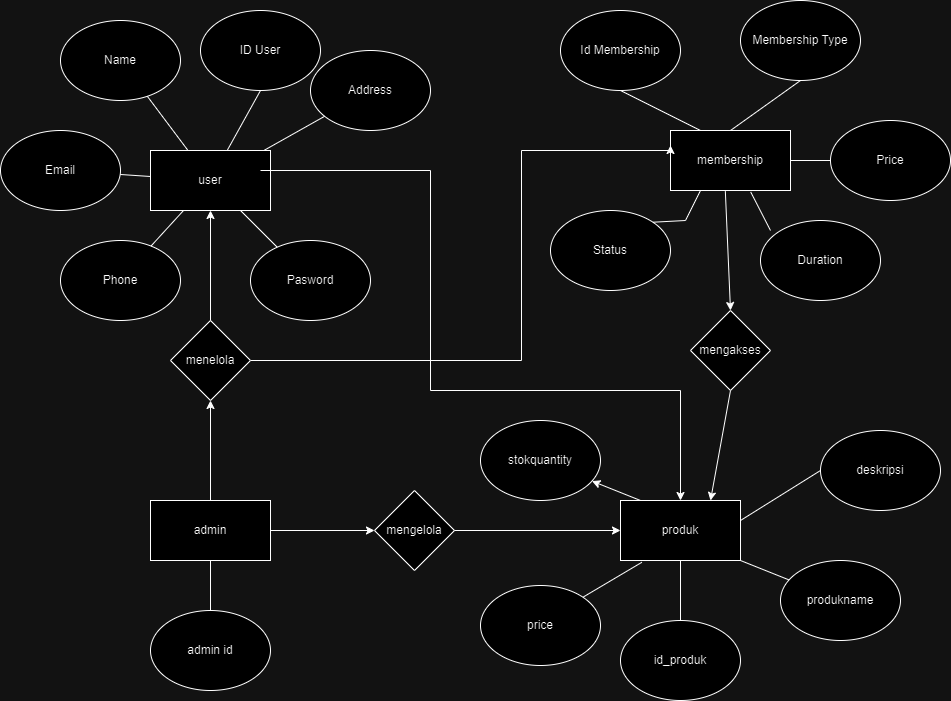

The diagram above was exported from draw.io. Its source (the exported page's mxGraphModel, read from the mxfile embedded in the PNG):
<mxGraphModel dx="2927" dy="1114" grid="1" gridSize="10" guides="1" tooltips="1" connect="1" arrows="1" fold="1" page="1" pageScale="1" pageWidth="827" pageHeight="1169" math="0" shadow="0">
  <root>
    <mxCell id="0" />
    <mxCell id="1" parent="0" />
    <mxCell id="0oyUHUJce1ly6LnIZcA5-1" value="user" style="rounded=0;whiteSpace=wrap;html=1;" parent="1" vertex="1">
      <mxGeometry x="110" y="150" width="120" height="60" as="geometry" />
    </mxCell>
    <mxCell id="0oyUHUJce1ly6LnIZcA5-2" value="membership" style="rounded=0;whiteSpace=wrap;html=1;" parent="1" vertex="1">
      <mxGeometry x="630" y="130" width="120" height="60" as="geometry" />
    </mxCell>
    <mxCell id="0oyUHUJce1ly6LnIZcA5-4" value="produk" style="rounded=0;whiteSpace=wrap;html=1;" parent="1" vertex="1">
      <mxGeometry x="580" y="500" width="120" height="60" as="geometry" />
    </mxCell>
    <mxCell id="9XnM0VOukaULz3_8fsCc-1" value="ID User" style="ellipse;whiteSpace=wrap;html=1;" vertex="1" parent="1">
      <mxGeometry x="160" y="10" width="120" height="80" as="geometry" />
    </mxCell>
    <mxCell id="0oyUHUJce1ly6LnIZcA5-5" value="admin id" style="ellipse;whiteSpace=wrap;html=1;" vertex="1" parent="1">
      <mxGeometry x="110" y="610" width="120" height="80" as="geometry" />
    </mxCell>
    <mxCell id="9XnM0VOukaULz3_8fsCc-2" value="Name" style="ellipse;whiteSpace=wrap;html=1;" vertex="1" parent="1">
      <mxGeometry x="20" y="20" width="120" height="80" as="geometry" />
    </mxCell>
    <mxCell id="0oyUHUJce1ly6LnIZcA5-10" value="price" style="ellipse;whiteSpace=wrap;html=1;" vertex="1" parent="1">
      <mxGeometry x="440" y="585" width="120" height="80" as="geometry" />
    </mxCell>
    <mxCell id="9XnM0VOukaULz3_8fsCc-3" value="Email" style="ellipse;whiteSpace=wrap;html=1;" vertex="1" parent="1">
      <mxGeometry x="-40" y="130" width="120" height="80" as="geometry" />
    </mxCell>
    <mxCell id="0oyUHUJce1ly6LnIZcA5-11" value="stokquantity" style="ellipse;whiteSpace=wrap;html=1;" vertex="1" parent="1">
      <mxGeometry x="440" y="420" width="120" height="80" as="geometry" />
    </mxCell>
    <mxCell id="0oyUHUJce1ly6LnIZcA5-7" value="id_produk" style="ellipse;whiteSpace=wrap;html=1;" vertex="1" parent="1">
      <mxGeometry x="580" y="620" width="120" height="80" as="geometry" />
    </mxCell>
    <mxCell id="9XnM0VOukaULz3_8fsCc-4" value="Pasword" style="ellipse;whiteSpace=wrap;html=1;" vertex="1" parent="1">
      <mxGeometry x="210" y="240" width="120" height="80" as="geometry" />
    </mxCell>
    <mxCell id="9XnM0VOukaULz3_8fsCc-5" value="Phone" style="ellipse;whiteSpace=wrap;html=1;" vertex="1" parent="1">
      <mxGeometry x="20" y="240" width="120" height="80" as="geometry" />
    </mxCell>
    <mxCell id="0oyUHUJce1ly6LnIZcA5-8" value="produkname" style="ellipse;whiteSpace=wrap;html=1;" vertex="1" parent="1">
      <mxGeometry x="740" y="560" width="120" height="80" as="geometry" />
    </mxCell>
    <mxCell id="9XnM0VOukaULz3_8fsCc-6" value="Address" style="ellipse;whiteSpace=wrap;html=1;" vertex="1" parent="1">
      <mxGeometry x="270" y="50" width="120" height="80" as="geometry" />
    </mxCell>
    <mxCell id="0oyUHUJce1ly6LnIZcA5-9" value="deskripsi" style="ellipse;whiteSpace=wrap;html=1;" vertex="1" parent="1">
      <mxGeometry x="780" y="430" width="120" height="80" as="geometry" />
    </mxCell>
    <mxCell id="0oyUHUJce1ly6LnIZcA5-14" value="" style="edgeStyle=orthogonalEdgeStyle;rounded=0;orthogonalLoop=1;jettySize=auto;html=1;" edge="1" parent="1" source="0oyUHUJce1ly6LnIZcA5-3" target="0oyUHUJce1ly6LnIZcA5-12">
      <mxGeometry relative="1" as="geometry" />
    </mxCell>
    <mxCell id="0oyUHUJce1ly6LnIZcA5-3" value="admin" style="rounded=0;whiteSpace=wrap;html=1;" parent="1" vertex="1">
      <mxGeometry x="110" y="500" width="120" height="60" as="geometry" />
    </mxCell>
    <mxCell id="9XnM0VOukaULz3_8fsCc-10" value="" style="endArrow=none;html=1;rounded=0;" edge="1" parent="1" source="9XnM0VOukaULz3_8fsCc-4" target="0oyUHUJce1ly6LnIZcA5-1">
      <mxGeometry width="50" height="50" relative="1" as="geometry">
        <mxPoint x="230" y="250" as="sourcePoint" />
        <mxPoint x="280" y="200" as="targetPoint" />
      </mxGeometry>
    </mxCell>
    <mxCell id="9XnM0VOukaULz3_8fsCc-12" value="" style="endArrow=none;html=1;rounded=0;" edge="1" parent="1" source="9XnM0VOukaULz3_8fsCc-3" target="0oyUHUJce1ly6LnIZcA5-1">
      <mxGeometry width="50" height="50" relative="1" as="geometry">
        <mxPoint x="130" y="180" as="sourcePoint" />
        <mxPoint x="197" y="150" as="targetPoint" />
      </mxGeometry>
    </mxCell>
    <mxCell id="0oyUHUJce1ly6LnIZcA5-12" value="mengelola" style="rhombus;whiteSpace=wrap;html=1;" vertex="1" parent="1">
      <mxGeometry x="334" y="490" width="80" height="80" as="geometry" />
    </mxCell>
    <mxCell id="9XnM0VOukaULz3_8fsCc-14" value="" style="endArrow=none;html=1;rounded=0;entryX=0.5;entryY=1;entryDx=0;entryDy=0;" edge="1" parent="1" source="0oyUHUJce1ly6LnIZcA5-1" target="9XnM0VOukaULz3_8fsCc-1">
      <mxGeometry width="50" height="50" relative="1" as="geometry">
        <mxPoint x="273" y="270" as="sourcePoint" />
        <mxPoint x="277" y="230" as="targetPoint" />
      </mxGeometry>
    </mxCell>
    <mxCell id="9XnM0VOukaULz3_8fsCc-15" value="" style="endArrow=none;html=1;rounded=0;" edge="1" parent="1" source="0oyUHUJce1ly6LnIZcA5-1" target="9XnM0VOukaULz3_8fsCc-6">
      <mxGeometry width="50" height="50" relative="1" as="geometry">
        <mxPoint x="283" y="280" as="sourcePoint" />
        <mxPoint x="287" y="240" as="targetPoint" />
      </mxGeometry>
    </mxCell>
    <mxCell id="9XnM0VOukaULz3_8fsCc-16" value="" style="endArrow=none;html=1;rounded=0;" edge="1" parent="1" source="0oyUHUJce1ly6LnIZcA5-1" target="9XnM0VOukaULz3_8fsCc-2">
      <mxGeometry width="50" height="50" relative="1" as="geometry">
        <mxPoint x="293" y="290" as="sourcePoint" />
        <mxPoint x="297" y="250" as="targetPoint" />
      </mxGeometry>
    </mxCell>
    <mxCell id="9XnM0VOukaULz3_8fsCc-17" value="Id Membership" style="ellipse;whiteSpace=wrap;html=1;" vertex="1" parent="1">
      <mxGeometry x="520" y="10" width="120" height="80" as="geometry" />
    </mxCell>
    <mxCell id="9XnM0VOukaULz3_8fsCc-13" value="" style="endArrow=none;html=1;rounded=0;" edge="1" parent="1" source="9XnM0VOukaULz3_8fsCc-5" target="0oyUHUJce1ly6LnIZcA5-1">
      <mxGeometry width="50" height="50" relative="1" as="geometry">
        <mxPoint x="263" y="260" as="sourcePoint" />
        <mxPoint x="190" y="210" as="targetPoint" />
      </mxGeometry>
    </mxCell>
    <mxCell id="0oyUHUJce1ly6LnIZcA5-24" value="" style="endArrow=classic;html=1;rounded=0;" edge="1" parent="1" target="0oyUHUJce1ly6LnIZcA5-11">
      <mxGeometry width="50" height="50" relative="1" as="geometry">
        <mxPoint x="600" y="500" as="sourcePoint" />
        <mxPoint x="650" y="450" as="targetPoint" />
      </mxGeometry>
    </mxCell>
    <mxCell id="9XnM0VOukaULz3_8fsCc-19" value="Membership Type" style="ellipse;whiteSpace=wrap;html=1;" vertex="1" parent="1">
      <mxGeometry x="700" width="120" height="80" as="geometry" />
    </mxCell>
    <mxCell id="9XnM0VOukaULz3_8fsCc-20" value="Duration" style="ellipse;whiteSpace=wrap;html=1;" vertex="1" parent="1">
      <mxGeometry x="720" y="220" width="120" height="80" as="geometry" />
    </mxCell>
    <mxCell id="9XnM0VOukaULz3_8fsCc-22" value="Status" style="ellipse;whiteSpace=wrap;html=1;" vertex="1" parent="1">
      <mxGeometry x="510" y="210" width="120" height="80" as="geometry" />
    </mxCell>
    <mxCell id="9XnM0VOukaULz3_8fsCc-23" value="" style="endArrow=none;html=1;rounded=0;exitX=0.25;exitY=0;exitDx=0;exitDy=0;entryX=0.5;entryY=1;entryDx=0;entryDy=0;" edge="1" parent="1" source="0oyUHUJce1ly6LnIZcA5-2" target="9XnM0VOukaULz3_8fsCc-17">
      <mxGeometry width="50" height="50" relative="1" as="geometry">
        <mxPoint x="520" y="140" as="sourcePoint" />
        <mxPoint x="570" y="90" as="targetPoint" />
      </mxGeometry>
    </mxCell>
    <mxCell id="0oyUHUJce1ly6LnIZcA5-37" value="" style="edgeStyle=orthogonalEdgeStyle;rounded=0;orthogonalLoop=1;jettySize=auto;html=1;entryX=0;entryY=0.25;entryDx=0;entryDy=0;" edge="1" parent="1" source="0oyUHUJce1ly6LnIZcA5-26" target="0oyUHUJce1ly6LnIZcA5-2">
      <mxGeometry relative="1" as="geometry">
        <mxPoint x="520" y="150" as="targetPoint" />
        <Array as="points">
          <mxPoint x="481" y="360" />
          <mxPoint x="481" y="150" />
          <mxPoint x="630" y="150" />
        </Array>
      </mxGeometry>
    </mxCell>
    <mxCell id="0oyUHUJce1ly6LnIZcA5-26" value="menelola" style="rhombus;whiteSpace=wrap;html=1;" vertex="1" parent="1">
      <mxGeometry x="130" y="320" width="80" height="80" as="geometry" />
    </mxCell>
    <mxCell id="0oyUHUJce1ly6LnIZcA5-27" value="" style="endArrow=classic;html=1;rounded=0;exitX=0.5;exitY=0;exitDx=0;exitDy=0;entryX=0.5;entryY=1;entryDx=0;entryDy=0;" edge="1" parent="1" source="0oyUHUJce1ly6LnIZcA5-3" target="0oyUHUJce1ly6LnIZcA5-26">
      <mxGeometry width="50" height="50" relative="1" as="geometry">
        <mxPoint x="170" y="460" as="sourcePoint" />
        <mxPoint x="220" y="410" as="targetPoint" />
      </mxGeometry>
    </mxCell>
    <mxCell id="9XnM0VOukaULz3_8fsCc-26" value="" style="endArrow=none;html=1;rounded=0;exitX=0.5;exitY=0;exitDx=0;exitDy=0;entryX=0.5;entryY=1;entryDx=0;entryDy=0;" edge="1" parent="1" source="0oyUHUJce1ly6LnIZcA5-2" target="9XnM0VOukaULz3_8fsCc-19">
      <mxGeometry width="50" height="50" relative="1" as="geometry">
        <mxPoint x="670" y="140" as="sourcePoint" />
        <mxPoint x="580" y="100" as="targetPoint" />
        <Array as="points" />
      </mxGeometry>
    </mxCell>
    <mxCell id="9XnM0VOukaULz3_8fsCc-21" value="Price" style="ellipse;whiteSpace=wrap;html=1;" vertex="1" parent="1">
      <mxGeometry x="790" y="120" width="120" height="80" as="geometry" />
    </mxCell>
    <mxCell id="0oyUHUJce1ly6LnIZcA5-28" value="" style="endArrow=classic;html=1;rounded=0;" edge="1" parent="1" target="0oyUHUJce1ly6LnIZcA5-1">
      <mxGeometry width="50" height="50" relative="1" as="geometry">
        <mxPoint x="170" y="320" as="sourcePoint" />
        <mxPoint x="220" y="270" as="targetPoint" />
      </mxGeometry>
    </mxCell>
    <mxCell id="0oyUHUJce1ly6LnIZcA5-25" value="" style="endArrow=classic;html=1;rounded=0;exitX=1;exitY=0.5;exitDx=0;exitDy=0;entryX=0;entryY=0.5;entryDx=0;entryDy=0;" edge="1" parent="1" source="0oyUHUJce1ly6LnIZcA5-12" target="0oyUHUJce1ly6LnIZcA5-4">
      <mxGeometry width="50" height="50" relative="1" as="geometry">
        <mxPoint x="430" y="530" as="sourcePoint" />
        <mxPoint x="550" y="520" as="targetPoint" />
      </mxGeometry>
    </mxCell>
    <mxCell id="9XnM0VOukaULz3_8fsCc-28" value="" style="endArrow=none;html=1;rounded=0;exitX=0.25;exitY=0;exitDx=0;exitDy=0;entryX=0.668;entryY=1.023;entryDx=0;entryDy=0;entryPerimeter=0;" edge="1" parent="1" target="0oyUHUJce1ly6LnIZcA5-2">
      <mxGeometry width="50" height="50" relative="1" as="geometry">
        <mxPoint x="730" y="230" as="sourcePoint" />
        <mxPoint x="640" y="190" as="targetPoint" />
        <Array as="points" />
      </mxGeometry>
    </mxCell>
    <mxCell id="9XnM0VOukaULz3_8fsCc-29" value="" style="endArrow=none;html=1;rounded=0;exitX=0.25;exitY=1;exitDx=0;exitDy=0;entryX=1;entryY=0;entryDx=0;entryDy=0;" edge="1" parent="1" source="0oyUHUJce1ly6LnIZcA5-2" target="9XnM0VOukaULz3_8fsCc-22">
      <mxGeometry width="50" height="50" relative="1" as="geometry">
        <mxPoint x="685" y="240" as="sourcePoint" />
        <mxPoint x="595" y="200" as="targetPoint" />
        <Array as="points">
          <mxPoint x="645" y="220" />
        </Array>
      </mxGeometry>
    </mxCell>
    <mxCell id="9XnM0VOukaULz3_8fsCc-27" value="" style="endArrow=none;html=1;rounded=0;exitX=0.25;exitY=0;exitDx=0;exitDy=0;entryX=0;entryY=0.5;entryDx=0;entryDy=0;" edge="1" parent="1" target="9XnM0VOukaULz3_8fsCc-21">
      <mxGeometry width="50" height="50" relative="1" as="geometry">
        <mxPoint x="750" y="160" as="sourcePoint" />
        <mxPoint x="660" y="120" as="targetPoint" />
        <Array as="points" />
      </mxGeometry>
    </mxCell>
    <mxCell id="0oyUHUJce1ly6LnIZcA5-31" value="" style="endArrow=classic;html=1;rounded=0;" edge="1" parent="1" target="0oyUHUJce1ly6LnIZcA5-4">
      <mxGeometry width="50" height="50" relative="1" as="geometry">
        <mxPoint x="220" y="170" as="sourcePoint" />
        <mxPoint x="640" y="490" as="targetPoint" />
        <Array as="points">
          <mxPoint x="390" y="170" />
          <mxPoint x="390" y="390" />
          <mxPoint x="640" y="390" />
        </Array>
      </mxGeometry>
    </mxCell>
    <mxCell id="9XnM0VOukaULz3_8fsCc-37" value="" style="endArrow=none;html=1;rounded=0;" edge="1" parent="1" target="0oyUHUJce1ly6LnIZcA5-8">
      <mxGeometry width="50" height="50" relative="1" as="geometry">
        <mxPoint x="700" y="560" as="sourcePoint" />
        <mxPoint x="740" y="520" as="targetPoint" />
      </mxGeometry>
    </mxCell>
    <mxCell id="9XnM0VOukaULz3_8fsCc-39" value="" style="endArrow=none;html=1;rounded=0;entryX=0.178;entryY=1.03;entryDx=0;entryDy=0;exitX=1;exitY=0;exitDx=0;exitDy=0;entryPerimeter=0;" edge="1" parent="1" source="0oyUHUJce1ly6LnIZcA5-10" target="0oyUHUJce1ly6LnIZcA5-4">
      <mxGeometry width="50" height="50" relative="1" as="geometry">
        <mxPoint x="560" y="590" as="sourcePoint" />
        <mxPoint x="600" y="550" as="targetPoint" />
      </mxGeometry>
    </mxCell>
    <mxCell id="9XnM0VOukaULz3_8fsCc-38" value="" style="endArrow=none;html=1;rounded=0;entryX=0;entryY=0.5;entryDx=0;entryDy=0;exitX=0.5;exitY=0;exitDx=0;exitDy=0;" edge="1" parent="1" source="0oyUHUJce1ly6LnIZcA5-7">
      <mxGeometry width="50" height="50" relative="1" as="geometry">
        <mxPoint x="600" y="600" as="sourcePoint" />
        <mxPoint x="640" y="560" as="targetPoint" />
        <Array as="points" />
      </mxGeometry>
    </mxCell>
    <mxCell id="0oyUHUJce1ly6LnIZcA5-35" value="" style="endArrow=classic;html=1;rounded=0;entryX=0.75;entryY=0;entryDx=0;entryDy=0;exitX=0.5;exitY=1;exitDx=0;exitDy=0;" edge="1" parent="1" source="0oyUHUJce1ly6LnIZcA5-33" target="0oyUHUJce1ly6LnIZcA5-4">
      <mxGeometry width="50" height="50" relative="1" as="geometry">
        <mxPoint x="690" y="400" as="sourcePoint" />
        <mxPoint x="689.72" y="430" as="targetPoint" />
      </mxGeometry>
    </mxCell>
    <mxCell id="0oyUHUJce1ly6LnIZcA5-33" value="mengakses" style="rhombus;whiteSpace=wrap;html=1;" vertex="1" parent="1">
      <mxGeometry x="650" y="310" width="80" height="80" as="geometry" />
    </mxCell>
    <mxCell id="9XnM0VOukaULz3_8fsCc-35" value="" style="endArrow=none;html=1;rounded=0;entryX=0;entryY=0.5;entryDx=0;entryDy=0;" edge="1" parent="1" target="0oyUHUJce1ly6LnIZcA5-9">
      <mxGeometry width="50" height="50" relative="1" as="geometry">
        <mxPoint x="700" y="520" as="sourcePoint" />
        <mxPoint x="750" y="470" as="targetPoint" />
      </mxGeometry>
    </mxCell>
    <mxCell id="9XnM0VOukaULz3_8fsCc-40" value="" style="endArrow=none;html=1;rounded=0;entryX=0;entryY=0.5;entryDx=0;entryDy=0;exitX=0.5;exitY=0;exitDx=0;exitDy=0;" edge="1" parent="1" source="0oyUHUJce1ly6LnIZcA5-5">
      <mxGeometry width="50" height="50" relative="1" as="geometry">
        <mxPoint x="130" y="600" as="sourcePoint" />
        <mxPoint x="170" y="560" as="targetPoint" />
        <Array as="points" />
      </mxGeometry>
    </mxCell>
    <mxCell id="0oyUHUJce1ly6LnIZcA5-34" value="" style="endArrow=classic;html=1;rounded=0;exitX=0.457;exitY=1.012;exitDx=0;exitDy=0;exitPerimeter=0;entryX=0.5;entryY=0;entryDx=0;entryDy=0;" edge="1" parent="1" source="0oyUHUJce1ly6LnIZcA5-2" target="0oyUHUJce1ly6LnIZcA5-33">
      <mxGeometry width="50" height="50" relative="1" as="geometry">
        <mxPoint x="650" y="260" as="sourcePoint" />
        <mxPoint x="680" y="290" as="targetPoint" />
      </mxGeometry>
    </mxCell>
  </root>
</mxGraphModel>